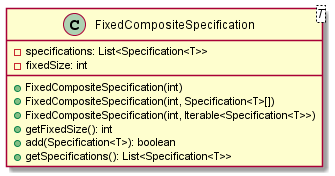

The diagram above was rendered by PlantUML. Its source (embedded in the PNG):
@startuml

    class FixedCompositeSpecification<T> {
        -specifications: List<Specification<T>>
        -fixedSize: int
        +FixedCompositeSpecification(int)
        +FixedCompositeSpecification(int, Specification<T>[])
        +FixedCompositeSpecification(int, Iterable<Specification<T>>)
        +getFixedSize(): int
        +add(Specification<T>): boolean
        +getSpecifications(): List<Specification<T>>
    }

@enduml